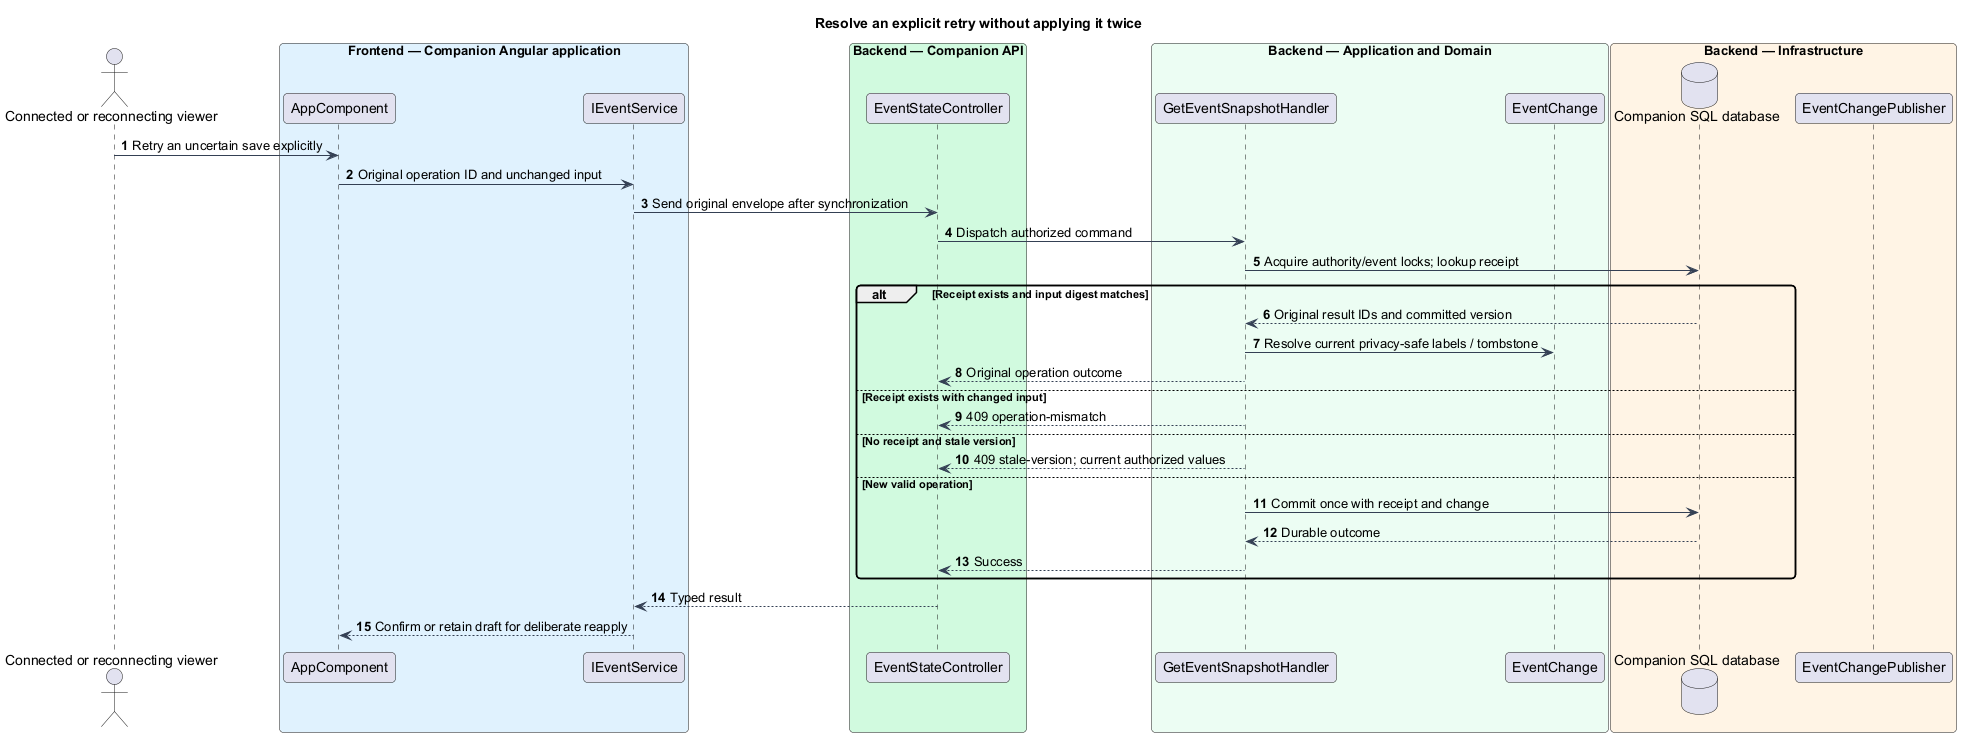

The diagram above was rendered by PlantUML. Its source (embedded in the PNG):
@startuml
skinparam backgroundColor #FFFFFF
skinparam shadowing false
skinparam defaultFontName Arial
skinparam ArrowColor #344054
skinparam roundcorner 8
autonumber
title Resolve an explicit retry without applying it twice
actor "Connected or reconnecting viewer" as actor
box "Frontend — Companion Angular application" #E0F2FE
participant "AppComponent" as page
participant "IEventService" as client
end box
box "Backend — Companion API" #D1FADF
participant "EventStateController" as controller
end box
box "Backend — Application and Domain" #ECFDF3
participant "GetEventSnapshotHandler" as handler
participant "EventChange" as entity
end box
box "Backend — Infrastructure" #FFF4E5
database "Companion SQL database" as db
participant "EventChangePublisher" as push
end box
actor -> page : Retry an uncertain save explicitly
page -> client : Original operation ID and unchanged input
client -> controller : Send original envelope after synchronization
controller -> handler : Dispatch authorized command
handler -> db : Acquire authority/event locks; lookup receipt
alt Receipt exists and input digest matches
 db --> handler : Original result IDs and committed version
 handler -> entity : Resolve current privacy-safe labels / tombstone
 handler --> controller : Original operation outcome
else Receipt exists with changed input
 handler --> controller : 409 operation-mismatch
else No receipt and stale version
 handler --> controller : 409 stale-version; current authorized values
else New valid operation
 handler -> db : Commit once with receipt and change
 db --> handler : Durable outcome
 handler --> controller : Success
end
controller --> client : Typed result
client --> page : Confirm or retain draft for deliberate reapply
@enduml